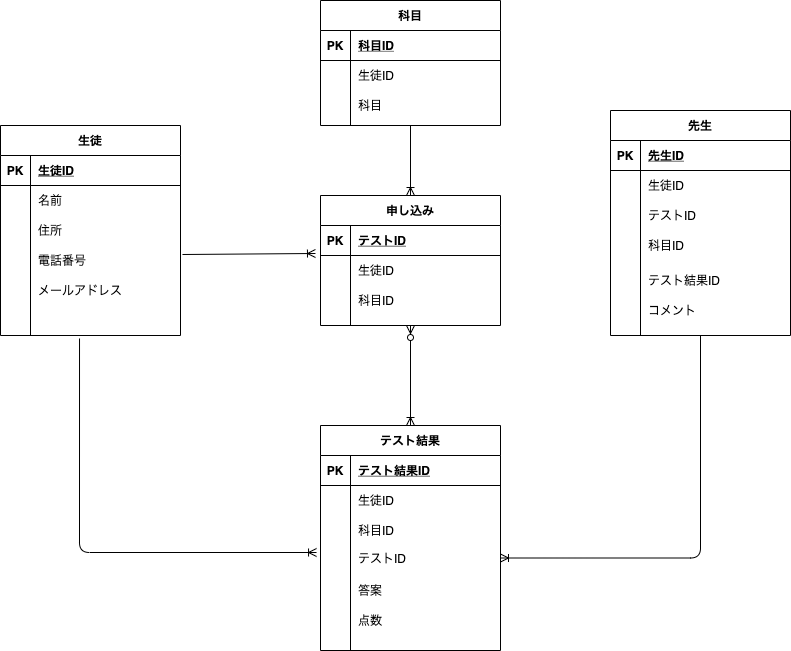

The diagram above was exported from draw.io. Its source (the exported page's mxGraphModel, read from the mxfile embedded in the PNG):
<mxGraphModel dx="1296" dy="707" grid="1" gridSize="10" guides="1" tooltips="1" connect="1" arrows="1" fold="1" page="1" pageScale="1" pageWidth="827" pageHeight="1169" math="0" shadow="0">
  <root>
    <mxCell id="0" />
    <mxCell id="1" parent="0" />
    <mxCell id="26" value="先生" style="shape=table;startSize=30;container=1;collapsible=1;childLayout=tableLayout;fixedRows=1;rowLines=0;fontStyle=1;align=center;resizeLast=1;" parent="1" vertex="1">
      <mxGeometry x="630" y="165" width="180" height="225" as="geometry">
        <mxRectangle x="500" y="130" width="60" height="30" as="alternateBounds" />
      </mxGeometry>
    </mxCell>
    <mxCell id="27" value="" style="shape=partialRectangle;collapsible=0;dropTarget=0;pointerEvents=0;fillColor=none;top=0;left=0;bottom=1;right=0;points=[[0,0.5],[1,0.5]];portConstraint=eastwest;" parent="26" vertex="1">
      <mxGeometry y="30" width="180" height="30" as="geometry" />
    </mxCell>
    <mxCell id="28" value="PK" style="shape=partialRectangle;connectable=0;fillColor=none;top=0;left=0;bottom=0;right=0;fontStyle=1;overflow=hidden;" parent="27" vertex="1">
      <mxGeometry width="30" height="30" as="geometry" />
    </mxCell>
    <mxCell id="29" value="先生ID" style="shape=partialRectangle;connectable=0;fillColor=none;top=0;left=0;bottom=0;right=0;align=left;spacingLeft=6;fontStyle=5;overflow=hidden;" parent="27" vertex="1">
      <mxGeometry x="30" width="150" height="30" as="geometry" />
    </mxCell>
    <mxCell id="k2pPOguZkID2-L46GyxD-131" value="" style="shape=partialRectangle;collapsible=0;dropTarget=0;pointerEvents=0;fillColor=none;top=0;left=0;bottom=0;right=0;points=[[0,0.5],[1,0.5]];portConstraint=eastwest;" parent="26" vertex="1">
      <mxGeometry y="60" width="180" height="30" as="geometry" />
    </mxCell>
    <mxCell id="k2pPOguZkID2-L46GyxD-132" value="" style="shape=partialRectangle;connectable=0;fillColor=none;top=0;left=0;bottom=0;right=0;editable=1;overflow=hidden;" parent="k2pPOguZkID2-L46GyxD-131" vertex="1">
      <mxGeometry width="30" height="30" as="geometry" />
    </mxCell>
    <mxCell id="k2pPOguZkID2-L46GyxD-133" value="生徒ID" style="shape=partialRectangle;connectable=0;fillColor=none;top=0;left=0;bottom=0;right=0;align=left;spacingLeft=6;overflow=hidden;" parent="k2pPOguZkID2-L46GyxD-131" vertex="1">
      <mxGeometry x="30" width="150" height="30" as="geometry" />
    </mxCell>
    <mxCell id="k2pPOguZkID2-L46GyxD-134" value="" style="shape=partialRectangle;collapsible=0;dropTarget=0;pointerEvents=0;fillColor=none;top=0;left=0;bottom=0;right=0;points=[[0,0.5],[1,0.5]];portConstraint=eastwest;" parent="26" vertex="1">
      <mxGeometry y="90" width="180" height="30" as="geometry" />
    </mxCell>
    <mxCell id="k2pPOguZkID2-L46GyxD-135" value="" style="shape=partialRectangle;connectable=0;fillColor=none;top=0;left=0;bottom=0;right=0;editable=1;overflow=hidden;" parent="k2pPOguZkID2-L46GyxD-134" vertex="1">
      <mxGeometry width="30" height="30" as="geometry" />
    </mxCell>
    <mxCell id="k2pPOguZkID2-L46GyxD-136" value="テストID" style="shape=partialRectangle;connectable=0;fillColor=none;top=0;left=0;bottom=0;right=0;align=left;spacingLeft=6;overflow=hidden;" parent="k2pPOguZkID2-L46GyxD-134" vertex="1">
      <mxGeometry x="30" width="150" height="30" as="geometry" />
    </mxCell>
    <mxCell id="uwa_zXE5BMeCgokX8AOn-139" value="" style="shape=partialRectangle;collapsible=0;dropTarget=0;pointerEvents=0;fillColor=none;top=0;left=0;bottom=0;right=0;points=[[0,0.5],[1,0.5]];portConstraint=eastwest;" vertex="1" parent="26">
      <mxGeometry y="120" width="180" height="30" as="geometry" />
    </mxCell>
    <mxCell id="uwa_zXE5BMeCgokX8AOn-140" value="" style="shape=partialRectangle;connectable=0;fillColor=none;top=0;left=0;bottom=0;right=0;editable=1;overflow=hidden;" vertex="1" parent="uwa_zXE5BMeCgokX8AOn-139">
      <mxGeometry width="30" height="30" as="geometry" />
    </mxCell>
    <mxCell id="uwa_zXE5BMeCgokX8AOn-141" value="科目ID" style="shape=partialRectangle;connectable=0;fillColor=none;top=0;left=0;bottom=0;right=0;align=left;spacingLeft=6;overflow=hidden;" vertex="1" parent="uwa_zXE5BMeCgokX8AOn-139">
      <mxGeometry x="30" width="150" height="30" as="geometry" />
    </mxCell>
    <mxCell id="30" value="" style="shape=partialRectangle;collapsible=0;dropTarget=0;pointerEvents=0;fillColor=none;top=0;left=0;bottom=0;right=0;points=[[0,0.5],[1,0.5]];portConstraint=eastwest;" parent="26" vertex="1">
      <mxGeometry y="150" width="180" height="40" as="geometry" />
    </mxCell>
    <mxCell id="31" value="" style="shape=partialRectangle;connectable=0;fillColor=none;top=0;left=0;bottom=0;right=0;editable=1;overflow=hidden;" parent="30" vertex="1">
      <mxGeometry width="30" height="40" as="geometry" />
    </mxCell>
    <mxCell id="32" value="テスト結果ID" style="shape=partialRectangle;connectable=0;fillColor=none;top=0;left=0;bottom=0;right=0;align=left;spacingLeft=6;overflow=hidden;" parent="30" vertex="1">
      <mxGeometry x="30" width="150" height="40" as="geometry" />
    </mxCell>
    <mxCell id="k2pPOguZkID2-L46GyxD-127" value="" style="shape=partialRectangle;collapsible=0;dropTarget=0;pointerEvents=0;fillColor=none;top=0;left=0;bottom=0;right=0;points=[[0,0.5],[1,0.5]];portConstraint=eastwest;" parent="26" vertex="1">
      <mxGeometry y="190" width="180" height="20" as="geometry" />
    </mxCell>
    <mxCell id="k2pPOguZkID2-L46GyxD-128" value="" style="shape=partialRectangle;connectable=0;fillColor=none;top=0;left=0;bottom=0;right=0;editable=1;overflow=hidden;" parent="k2pPOguZkID2-L46GyxD-127" vertex="1">
      <mxGeometry width="30" height="20" as="geometry" />
    </mxCell>
    <mxCell id="k2pPOguZkID2-L46GyxD-129" value="コメント" style="shape=partialRectangle;connectable=0;fillColor=none;top=0;left=0;bottom=0;right=0;align=left;spacingLeft=6;overflow=hidden;" parent="k2pPOguZkID2-L46GyxD-127" vertex="1">
      <mxGeometry x="30" width="150" height="20" as="geometry" />
    </mxCell>
    <mxCell id="40" value="申し込み" style="shape=table;startSize=30;container=1;collapsible=1;childLayout=tableLayout;fixedRows=1;rowLines=0;fontStyle=1;align=center;resizeLast=1;" parent="1" vertex="1">
      <mxGeometry x="340" y="250" width="180" height="130" as="geometry" />
    </mxCell>
    <mxCell id="41" value="" style="shape=partialRectangle;collapsible=0;dropTarget=0;pointerEvents=0;fillColor=none;top=0;left=0;bottom=1;right=0;points=[[0,0.5],[1,0.5]];portConstraint=eastwest;" parent="40" vertex="1">
      <mxGeometry y="30" width="180" height="30" as="geometry" />
    </mxCell>
    <mxCell id="42" value="PK" style="shape=partialRectangle;connectable=0;fillColor=none;top=0;left=0;bottom=0;right=0;fontStyle=1;overflow=hidden;" parent="41" vertex="1">
      <mxGeometry width="30" height="30" as="geometry" />
    </mxCell>
    <mxCell id="43" value="テストID" style="shape=partialRectangle;connectable=0;fillColor=none;top=0;left=0;bottom=0;right=0;align=left;spacingLeft=6;fontStyle=5;overflow=hidden;" parent="41" vertex="1">
      <mxGeometry x="30" width="150" height="30" as="geometry" />
    </mxCell>
    <mxCell id="47" value="" style="shape=partialRectangle;collapsible=0;dropTarget=0;pointerEvents=0;fillColor=none;top=0;left=0;bottom=0;right=0;points=[[0,0.5],[1,0.5]];portConstraint=eastwest;" parent="40" vertex="1">
      <mxGeometry y="60" width="180" height="30" as="geometry" />
    </mxCell>
    <mxCell id="48" value="" style="shape=partialRectangle;connectable=0;fillColor=none;top=0;left=0;bottom=0;right=0;editable=1;overflow=hidden;" parent="47" vertex="1">
      <mxGeometry width="30" height="30" as="geometry" />
    </mxCell>
    <mxCell id="49" value="生徒ID" style="shape=partialRectangle;connectable=0;fillColor=none;top=0;left=0;bottom=0;right=0;align=left;spacingLeft=6;overflow=hidden;" parent="47" vertex="1">
      <mxGeometry x="30" width="150" height="30" as="geometry" />
    </mxCell>
    <mxCell id="uwa_zXE5BMeCgokX8AOn-130" value="" style="shape=partialRectangle;collapsible=0;dropTarget=0;pointerEvents=0;fillColor=none;top=0;left=0;bottom=0;right=0;points=[[0,0.5],[1,0.5]];portConstraint=eastwest;" vertex="1" parent="40">
      <mxGeometry y="90" width="180" height="30" as="geometry" />
    </mxCell>
    <mxCell id="uwa_zXE5BMeCgokX8AOn-131" value="" style="shape=partialRectangle;connectable=0;fillColor=none;top=0;left=0;bottom=0;right=0;editable=1;overflow=hidden;" vertex="1" parent="uwa_zXE5BMeCgokX8AOn-130">
      <mxGeometry width="30" height="30" as="geometry" />
    </mxCell>
    <mxCell id="uwa_zXE5BMeCgokX8AOn-132" value="科目ID" style="shape=partialRectangle;connectable=0;fillColor=none;top=0;left=0;bottom=0;right=0;align=left;spacingLeft=6;overflow=hidden;" vertex="1" parent="uwa_zXE5BMeCgokX8AOn-130">
      <mxGeometry x="30" width="150" height="30" as="geometry" />
    </mxCell>
    <mxCell id="53" value="生徒" style="shape=table;startSize=30;container=1;collapsible=1;childLayout=tableLayout;fixedRows=1;rowLines=0;fontStyle=1;align=center;resizeLast=1;" parent="1" vertex="1">
      <mxGeometry x="20" y="180" width="180" height="210" as="geometry">
        <mxRectangle x="500" y="130" width="60" height="30" as="alternateBounds" />
      </mxGeometry>
    </mxCell>
    <mxCell id="54" value="" style="shape=partialRectangle;collapsible=0;dropTarget=0;pointerEvents=0;fillColor=none;top=0;left=0;bottom=1;right=0;points=[[0,0.5],[1,0.5]];portConstraint=eastwest;" parent="53" vertex="1">
      <mxGeometry y="30" width="180" height="30" as="geometry" />
    </mxCell>
    <mxCell id="55" value="PK" style="shape=partialRectangle;connectable=0;fillColor=none;top=0;left=0;bottom=0;right=0;fontStyle=1;overflow=hidden;" parent="54" vertex="1">
      <mxGeometry width="30" height="30" as="geometry" />
    </mxCell>
    <mxCell id="56" value="生徒ID" style="shape=partialRectangle;connectable=0;fillColor=none;top=0;left=0;bottom=0;right=0;align=left;spacingLeft=6;fontStyle=5;overflow=hidden;" parent="54" vertex="1">
      <mxGeometry x="30" width="150" height="30" as="geometry" />
    </mxCell>
    <mxCell id="57" value="" style="shape=partialRectangle;collapsible=0;dropTarget=0;pointerEvents=0;fillColor=none;top=0;left=0;bottom=0;right=0;points=[[0,0.5],[1,0.5]];portConstraint=eastwest;" parent="53" vertex="1">
      <mxGeometry y="60" width="180" height="30" as="geometry" />
    </mxCell>
    <mxCell id="58" value="" style="shape=partialRectangle;connectable=0;fillColor=none;top=0;left=0;bottom=0;right=0;editable=1;overflow=hidden;" parent="57" vertex="1">
      <mxGeometry width="30" height="30" as="geometry" />
    </mxCell>
    <mxCell id="59" value="名前" style="shape=partialRectangle;connectable=0;fillColor=none;top=0;left=0;bottom=0;right=0;align=left;spacingLeft=6;overflow=hidden;" parent="57" vertex="1">
      <mxGeometry x="30" width="150" height="30" as="geometry" />
    </mxCell>
    <mxCell id="60" value="" style="shape=partialRectangle;collapsible=0;dropTarget=0;pointerEvents=0;fillColor=none;top=0;left=0;bottom=0;right=0;points=[[0,0.5],[1,0.5]];portConstraint=eastwest;" parent="53" vertex="1">
      <mxGeometry y="90" width="180" height="30" as="geometry" />
    </mxCell>
    <mxCell id="61" value="" style="shape=partialRectangle;connectable=0;fillColor=none;top=0;left=0;bottom=0;right=0;editable=1;overflow=hidden;" parent="60" vertex="1">
      <mxGeometry width="30" height="30" as="geometry" />
    </mxCell>
    <mxCell id="62" value="住所" style="shape=partialRectangle;connectable=0;fillColor=none;top=0;left=0;bottom=0;right=0;align=left;spacingLeft=6;overflow=hidden;" parent="60" vertex="1">
      <mxGeometry x="30" width="150" height="30" as="geometry" />
    </mxCell>
    <mxCell id="63" value="" style="shape=partialRectangle;collapsible=0;dropTarget=0;pointerEvents=0;fillColor=none;top=0;left=0;bottom=0;right=0;points=[[0,0.5],[1,0.5]];portConstraint=eastwest;" parent="53" vertex="1">
      <mxGeometry y="120" width="180" height="30" as="geometry" />
    </mxCell>
    <mxCell id="64" value="" style="shape=partialRectangle;connectable=0;fillColor=none;top=0;left=0;bottom=0;right=0;editable=1;overflow=hidden;" parent="63" vertex="1">
      <mxGeometry width="30" height="30" as="geometry" />
    </mxCell>
    <mxCell id="65" value="電話番号" style="shape=partialRectangle;connectable=0;fillColor=none;top=0;left=0;bottom=0;right=0;align=left;spacingLeft=6;overflow=hidden;" parent="63" vertex="1">
      <mxGeometry x="30" width="150" height="30" as="geometry" />
    </mxCell>
    <mxCell id="k7MH4O6uFmlw30ApYrZC-130" value="" style="shape=partialRectangle;collapsible=0;dropTarget=0;pointerEvents=0;fillColor=none;top=0;left=0;bottom=0;right=0;points=[[0,0.5],[1,0.5]];portConstraint=eastwest;" parent="53" vertex="1">
      <mxGeometry y="150" width="180" height="30" as="geometry" />
    </mxCell>
    <mxCell id="k7MH4O6uFmlw30ApYrZC-131" value="" style="shape=partialRectangle;connectable=0;fillColor=none;top=0;left=0;bottom=0;right=0;editable=1;overflow=hidden;" parent="k7MH4O6uFmlw30ApYrZC-130" vertex="1">
      <mxGeometry width="30" height="30" as="geometry" />
    </mxCell>
    <mxCell id="k7MH4O6uFmlw30ApYrZC-132" value="メールアドレス" style="shape=partialRectangle;connectable=0;fillColor=none;top=0;left=0;bottom=0;right=0;align=left;spacingLeft=6;overflow=hidden;" parent="k7MH4O6uFmlw30ApYrZC-130" vertex="1">
      <mxGeometry x="30" width="150" height="30" as="geometry" />
    </mxCell>
    <mxCell id="k7MH4O6uFmlw30ApYrZC-149" value="" style="shape=partialRectangle;collapsible=0;dropTarget=0;pointerEvents=0;fillColor=none;top=0;left=0;bottom=0;right=0;points=[[0,0.5],[1,0.5]];portConstraint=eastwest;" parent="53" vertex="1">
      <mxGeometry y="180" width="180" height="30" as="geometry" />
    </mxCell>
    <mxCell id="k7MH4O6uFmlw30ApYrZC-150" value="" style="shape=partialRectangle;connectable=0;fillColor=none;top=0;left=0;bottom=0;right=0;editable=1;overflow=hidden;" parent="k7MH4O6uFmlw30ApYrZC-149" vertex="1">
      <mxGeometry width="30" height="30" as="geometry" />
    </mxCell>
    <mxCell id="k7MH4O6uFmlw30ApYrZC-151" value="" style="shape=partialRectangle;connectable=0;fillColor=none;top=0;left=0;bottom=0;right=0;align=left;spacingLeft=6;overflow=hidden;" parent="k7MH4O6uFmlw30ApYrZC-149" vertex="1">
      <mxGeometry x="30" width="150" height="30" as="geometry" />
    </mxCell>
    <mxCell id="93" value="テスト結果" style="shape=table;startSize=30;container=1;collapsible=1;childLayout=tableLayout;fixedRows=1;rowLines=0;fontStyle=1;align=center;resizeLast=1;" parent="1" vertex="1">
      <mxGeometry x="340" y="480" width="180" height="225" as="geometry" />
    </mxCell>
    <mxCell id="94" value="" style="shape=partialRectangle;collapsible=0;dropTarget=0;pointerEvents=0;fillColor=none;top=0;left=0;bottom=1;right=0;points=[[0,0.5],[1,0.5]];portConstraint=eastwest;" parent="93" vertex="1">
      <mxGeometry y="30" width="180" height="30" as="geometry" />
    </mxCell>
    <mxCell id="95" value="PK" style="shape=partialRectangle;connectable=0;fillColor=none;top=0;left=0;bottom=0;right=0;fontStyle=1;overflow=hidden;" parent="94" vertex="1">
      <mxGeometry width="30" height="30" as="geometry" />
    </mxCell>
    <mxCell id="96" value="テスト結果ID" style="shape=partialRectangle;connectable=0;fillColor=none;top=0;left=0;bottom=0;right=0;align=left;spacingLeft=6;fontStyle=5;overflow=hidden;" parent="94" vertex="1">
      <mxGeometry x="30" width="150" height="30" as="geometry" />
    </mxCell>
    <mxCell id="106" value="" style="shape=partialRectangle;collapsible=0;dropTarget=0;pointerEvents=0;fillColor=none;top=0;left=0;bottom=0;right=0;points=[[0,0.5],[1,0.5]];portConstraint=eastwest;" parent="93" vertex="1">
      <mxGeometry y="60" width="180" height="30" as="geometry" />
    </mxCell>
    <mxCell id="107" value="" style="shape=partialRectangle;connectable=0;fillColor=none;top=0;left=0;bottom=0;right=0;editable=1;overflow=hidden;" parent="106" vertex="1">
      <mxGeometry width="30" height="30" as="geometry" />
    </mxCell>
    <mxCell id="108" value="生徒ID" style="shape=partialRectangle;connectable=0;fillColor=none;top=0;left=0;bottom=0;right=0;align=left;spacingLeft=6;overflow=hidden;" parent="106" vertex="1">
      <mxGeometry x="30" width="150" height="30" as="geometry" />
    </mxCell>
    <mxCell id="97" value="" style="shape=partialRectangle;collapsible=0;dropTarget=0;pointerEvents=0;fillColor=none;top=0;left=0;bottom=0;right=0;points=[[0,0.5],[1,0.5]];portConstraint=eastwest;" parent="93" vertex="1">
      <mxGeometry y="90" width="180" height="30" as="geometry" />
    </mxCell>
    <mxCell id="98" value="" style="shape=partialRectangle;connectable=0;fillColor=none;top=0;left=0;bottom=0;right=0;editable=1;overflow=hidden;" parent="97" vertex="1">
      <mxGeometry width="30" height="30" as="geometry" />
    </mxCell>
    <mxCell id="99" value="科目ID" style="shape=partialRectangle;connectable=0;fillColor=none;top=0;left=0;bottom=0;right=0;align=left;spacingLeft=6;overflow=hidden;" parent="97" vertex="1">
      <mxGeometry x="30" width="150" height="30" as="geometry" />
    </mxCell>
    <mxCell id="uwa_zXE5BMeCgokX8AOn-136" value="" style="shape=partialRectangle;collapsible=0;dropTarget=0;pointerEvents=0;fillColor=none;top=0;left=0;bottom=0;right=0;points=[[0,0.5],[1,0.5]];portConstraint=eastwest;" vertex="1" parent="93">
      <mxGeometry y="120" width="180" height="25" as="geometry" />
    </mxCell>
    <mxCell id="uwa_zXE5BMeCgokX8AOn-137" value="" style="shape=partialRectangle;connectable=0;fillColor=none;top=0;left=0;bottom=0;right=0;editable=1;overflow=hidden;" vertex="1" parent="uwa_zXE5BMeCgokX8AOn-136">
      <mxGeometry width="30" height="25" as="geometry" />
    </mxCell>
    <mxCell id="uwa_zXE5BMeCgokX8AOn-138" value="テストID" style="shape=partialRectangle;connectable=0;fillColor=none;top=0;left=0;bottom=0;right=0;align=left;spacingLeft=6;overflow=hidden;" vertex="1" parent="uwa_zXE5BMeCgokX8AOn-136">
      <mxGeometry x="30" width="150" height="25" as="geometry" />
    </mxCell>
    <mxCell id="k2pPOguZkID2-L46GyxD-124" value="" style="shape=partialRectangle;collapsible=0;dropTarget=0;pointerEvents=0;fillColor=none;top=0;left=0;bottom=0;right=0;points=[[0,0.5],[1,0.5]];portConstraint=eastwest;" parent="93" vertex="1">
      <mxGeometry y="145" width="180" height="40" as="geometry" />
    </mxCell>
    <mxCell id="k2pPOguZkID2-L46GyxD-125" value="" style="shape=partialRectangle;connectable=0;fillColor=none;top=0;left=0;bottom=0;right=0;editable=1;overflow=hidden;" parent="k2pPOguZkID2-L46GyxD-124" vertex="1">
      <mxGeometry width="30" height="40" as="geometry" />
    </mxCell>
    <mxCell id="k2pPOguZkID2-L46GyxD-126" value="答案" style="shape=partialRectangle;connectable=0;fillColor=none;top=0;left=0;bottom=0;right=0;align=left;spacingLeft=6;overflow=hidden;" parent="k2pPOguZkID2-L46GyxD-124" vertex="1">
      <mxGeometry x="30" width="150" height="40" as="geometry" />
    </mxCell>
    <mxCell id="100" value="" style="shape=partialRectangle;collapsible=0;dropTarget=0;pointerEvents=0;fillColor=none;top=0;left=0;bottom=0;right=0;points=[[0,0.5],[1,0.5]];portConstraint=eastwest;" parent="93" vertex="1">
      <mxGeometry y="185" width="180" height="20" as="geometry" />
    </mxCell>
    <mxCell id="101" value="" style="shape=partialRectangle;connectable=0;fillColor=none;top=0;left=0;bottom=0;right=0;editable=1;overflow=hidden;" parent="100" vertex="1">
      <mxGeometry width="30" height="20" as="geometry" />
    </mxCell>
    <mxCell id="102" value="点数" style="shape=partialRectangle;connectable=0;fillColor=none;top=0;left=0;bottom=0;right=0;align=left;spacingLeft=6;overflow=hidden;" parent="100" vertex="1">
      <mxGeometry x="30" width="150" height="20" as="geometry" />
    </mxCell>
    <mxCell id="5KTQTe4AG8cdLFu1zEmv-125" value="" style="fontSize=12;html=1;endArrow=ERoneToMany;startArrow=ERzeroToMany;entryX=0.5;entryY=0;entryDx=0;entryDy=0;edgeStyle=orthogonalEdgeStyle;exitX=0.5;exitY=1;exitDx=0;exitDy=0;" parent="1" source="40" target="93" edge="1">
      <mxGeometry width="100" height="100" relative="1" as="geometry">
        <mxPoint x="570" y="380" as="sourcePoint" />
        <mxPoint x="610" y="45" as="targetPoint" />
        <Array as="points" />
      </mxGeometry>
    </mxCell>
    <mxCell id="YondVKKFqoV8-jYupWfW-108" value="科目" style="shape=table;startSize=30;container=1;collapsible=1;childLayout=tableLayout;fixedRows=1;rowLines=0;fontStyle=1;align=center;resizeLast=1;" parent="1" vertex="1">
      <mxGeometry x="340" y="55" width="180" height="125" as="geometry" />
    </mxCell>
    <mxCell id="YondVKKFqoV8-jYupWfW-109" value="" style="shape=partialRectangle;collapsible=0;dropTarget=0;pointerEvents=0;fillColor=none;top=0;left=0;bottom=1;right=0;points=[[0,0.5],[1,0.5]];portConstraint=eastwest;" parent="YondVKKFqoV8-jYupWfW-108" vertex="1">
      <mxGeometry y="30" width="180" height="30" as="geometry" />
    </mxCell>
    <mxCell id="YondVKKFqoV8-jYupWfW-110" value="PK" style="shape=partialRectangle;connectable=0;fillColor=none;top=0;left=0;bottom=0;right=0;fontStyle=1;overflow=hidden;" parent="YondVKKFqoV8-jYupWfW-109" vertex="1">
      <mxGeometry width="30" height="30" as="geometry" />
    </mxCell>
    <mxCell id="YondVKKFqoV8-jYupWfW-111" value="科目ID" style="shape=partialRectangle;connectable=0;fillColor=none;top=0;left=0;bottom=0;right=0;align=left;spacingLeft=6;fontStyle=5;overflow=hidden;" parent="YondVKKFqoV8-jYupWfW-109" vertex="1">
      <mxGeometry x="30" width="150" height="30" as="geometry" />
    </mxCell>
    <mxCell id="YondVKKFqoV8-jYupWfW-112" value="" style="shape=partialRectangle;collapsible=0;dropTarget=0;pointerEvents=0;fillColor=none;top=0;left=0;bottom=0;right=0;points=[[0,0.5],[1,0.5]];portConstraint=eastwest;" parent="YondVKKFqoV8-jYupWfW-108" vertex="1">
      <mxGeometry y="60" width="180" height="30" as="geometry" />
    </mxCell>
    <mxCell id="YondVKKFqoV8-jYupWfW-113" value="" style="shape=partialRectangle;connectable=0;fillColor=none;top=0;left=0;bottom=0;right=0;editable=1;overflow=hidden;" parent="YondVKKFqoV8-jYupWfW-112" vertex="1">
      <mxGeometry width="30" height="30" as="geometry" />
    </mxCell>
    <mxCell id="YondVKKFqoV8-jYupWfW-114" value="生徒ID" style="shape=partialRectangle;connectable=0;fillColor=none;top=0;left=0;bottom=0;right=0;align=left;spacingLeft=6;overflow=hidden;" parent="YondVKKFqoV8-jYupWfW-112" vertex="1">
      <mxGeometry x="30" width="150" height="30" as="geometry" />
    </mxCell>
    <mxCell id="uwa_zXE5BMeCgokX8AOn-188" value="" style="shape=partialRectangle;collapsible=0;dropTarget=0;pointerEvents=0;fillColor=none;top=0;left=0;bottom=0;right=0;points=[[0,0.5],[1,0.5]];portConstraint=eastwest;" vertex="1" parent="YondVKKFqoV8-jYupWfW-108">
      <mxGeometry y="90" width="180" height="30" as="geometry" />
    </mxCell>
    <mxCell id="uwa_zXE5BMeCgokX8AOn-189" value="" style="shape=partialRectangle;connectable=0;fillColor=none;top=0;left=0;bottom=0;right=0;editable=1;overflow=hidden;" vertex="1" parent="uwa_zXE5BMeCgokX8AOn-188">
      <mxGeometry width="30" height="30" as="geometry" />
    </mxCell>
    <mxCell id="uwa_zXE5BMeCgokX8AOn-190" value="科目" style="shape=partialRectangle;connectable=0;fillColor=none;top=0;left=0;bottom=0;right=0;align=left;spacingLeft=6;overflow=hidden;" vertex="1" parent="uwa_zXE5BMeCgokX8AOn-188">
      <mxGeometry x="30" width="150" height="30" as="geometry" />
    </mxCell>
    <mxCell id="1sDAs22VrFLERR7Rf3sh-108" value="" style="fontSize=12;html=1;endArrow=ERoneToMany;exitX=1.011;exitY=0.3;exitDx=0;exitDy=0;exitPerimeter=0;entryX=-0.028;entryY=-0.067;entryDx=0;entryDy=0;entryPerimeter=0;" edge="1" parent="1" source="63" target="47">
      <mxGeometry width="100" height="100" relative="1" as="geometry">
        <mxPoint x="270" y="260" as="sourcePoint" />
        <mxPoint x="330" y="310" as="targetPoint" />
      </mxGeometry>
    </mxCell>
    <mxCell id="-H82OE1N8h_3snkTpFIH-109" value="" style="fontSize=12;html=1;endArrow=ERoneToMany;entryX=0.5;entryY=0;entryDx=0;entryDy=0;exitX=0.5;exitY=1;exitDx=0;exitDy=0;" edge="1" parent="1" source="YondVKKFqoV8-jYupWfW-108" target="40">
      <mxGeometry width="100" height="100" relative="1" as="geometry">
        <mxPoint x="520" y="170" as="sourcePoint" />
        <mxPoint x="620" y="169" as="targetPoint" />
      </mxGeometry>
    </mxCell>
    <mxCell id="epal6BxBjXXE3SYZlstI-109" value="" style="edgeStyle=orthogonalEdgeStyle;fontSize=12;html=1;endArrow=ERoneToMany;exitX=0.5;exitY=1;exitDx=0;exitDy=0;entryX=1;entryY=0.5;entryDx=0;entryDy=0;" edge="1" parent="1" source="26" target="uwa_zXE5BMeCgokX8AOn-136">
      <mxGeometry width="100" height="100" relative="1" as="geometry">
        <mxPoint x="520" y="440" as="sourcePoint" />
        <mxPoint x="620" y="340" as="targetPoint" />
      </mxGeometry>
    </mxCell>
    <mxCell id="epal6BxBjXXE3SYZlstI-110" value="" style="edgeStyle=orthogonalEdgeStyle;fontSize=12;html=1;endArrow=ERoneToMany;entryX=-0.022;entryY=0.28;entryDx=0;entryDy=0;entryPerimeter=0;exitX=0.439;exitY=1.1;exitDx=0;exitDy=0;exitPerimeter=0;" edge="1" parent="1" source="k7MH4O6uFmlw30ApYrZC-149" target="uwa_zXE5BMeCgokX8AOn-136">
      <mxGeometry width="100" height="100" relative="1" as="geometry">
        <mxPoint x="110" y="530" as="sourcePoint" />
        <mxPoint x="210" y="430" as="targetPoint" />
        <Array as="points">
          <mxPoint x="99" y="607" />
        </Array>
      </mxGeometry>
    </mxCell>
  </root>
</mxGraphModel>